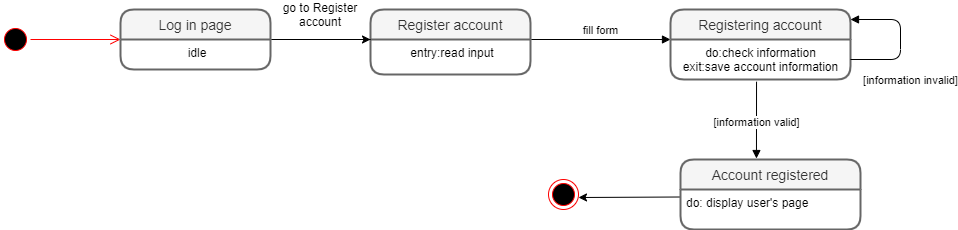

The diagram above was exported from draw.io. Its source (the exported page's mxGraphModel, read from the mxfile embedded in the PNG):
<mxGraphModel dx="6040" dy="2495" grid="1" gridSize="10" guides="1" tooltips="1" connect="1" arrows="1" fold="1" page="1" pageScale="1" pageWidth="850" pageHeight="1100" math="0" shadow="0">
  <root>
    <mxCell id="0" />
    <mxCell id="1" parent="0" />
    <mxCell id="m8nx7HHh6s8kqqjs2J_5-3" value="" style="ellipse;html=1;shape=startState;fillColor=#000000;strokeColor=#ff0000;" parent="1" vertex="1">
      <mxGeometry x="-200" y="185" width="30" height="30" as="geometry" />
    </mxCell>
    <mxCell id="m8nx7HHh6s8kqqjs2J_5-4" value="" style="edgeStyle=orthogonalEdgeStyle;html=1;verticalAlign=bottom;endArrow=open;endSize=8;strokeColor=#ff0000;" parent="1" source="m8nx7HHh6s8kqqjs2J_5-3" edge="1">
      <mxGeometry relative="1" as="geometry">
        <mxPoint x="-80" y="200" as="targetPoint" />
      </mxGeometry>
    </mxCell>
    <mxCell id="m8nx7HHh6s8kqqjs2J_5-9" value="fill form" style="html=1;verticalAlign=bottom;endArrow=block;exitX=1;exitY=0;exitDx=0;exitDy=0;" parent="1" source="m8nx7HHh6s8kqqjs2J_5-2" edge="1">
      <mxGeometry width="80" relative="1" as="geometry">
        <mxPoint x="390" y="202.5" as="sourcePoint" />
        <mxPoint x="470" y="200" as="targetPoint" />
        <mxPoint as="offset" />
      </mxGeometry>
    </mxCell>
    <mxCell id="m8nx7HHh6s8kqqjs2J_5-1" value="Register account" style="swimlane;childLayout=stackLayout;horizontal=1;startSize=30;horizontalStack=0;rounded=1;fontSize=14;fontStyle=0;strokeWidth=2;resizeParent=0;resizeLast=1;shadow=0;dashed=0;align=center;fillColor=#f5f5f5;strokeColor=#666666;fontColor=#333333;" parent="1" vertex="1">
      <mxGeometry x="170" y="170" width="160" height="65" as="geometry" />
    </mxCell>
    <mxCell id="m8nx7HHh6s8kqqjs2J_5-2" value="entry:read input&#10;" style="align=center;strokeColor=none;fillColor=none;spacingLeft=4;fontSize=12;verticalAlign=top;resizable=0;rotatable=0;part=1;" parent="m8nx7HHh6s8kqqjs2J_5-1" vertex="1">
      <mxGeometry y="30" width="160" height="35" as="geometry" />
    </mxCell>
    <mxCell id="m8nx7HHh6s8kqqjs2J_5-10" value="Registering account" style="swimlane;childLayout=stackLayout;horizontal=1;startSize=30;horizontalStack=0;rounded=1;fontSize=14;fontStyle=0;strokeWidth=2;resizeParent=0;resizeLast=1;shadow=0;dashed=0;align=center;fillColor=#f5f5f5;strokeColor=#666666;fontColor=#333333;" parent="1" vertex="1">
      <mxGeometry x="470" y="170" width="180" height="70" as="geometry" />
    </mxCell>
    <mxCell id="9z21fC1VKxVZlU80u0tu-1" value="do:check information&lt;br&gt;exit:save account information" style="text;html=1;align=center;verticalAlign=middle;resizable=0;points=[];autosize=1;" parent="m8nx7HHh6s8kqqjs2J_5-10" vertex="1">
      <mxGeometry y="30" width="180" height="40" as="geometry" />
    </mxCell>
    <mxCell id="9z21fC1VKxVZlU80u0tu-7" value="" style="ellipse;html=1;shape=endState;fillColor=#000000;strokeColor=#ff0000;" parent="1" vertex="1">
      <mxGeometry x="348" y="340" width="30" height="30" as="geometry" />
    </mxCell>
    <mxCell id="9z21fC1VKxVZlU80u0tu-12" value="" style="endArrow=classic;html=1;exitX=0;exitY=0.25;exitDx=0;exitDy=0;" parent="1" edge="1">
      <mxGeometry width="50" height="50" relative="1" as="geometry">
        <mxPoint x="480" y="357.5" as="sourcePoint" />
        <mxPoint x="378" y="358" as="targetPoint" />
      </mxGeometry>
    </mxCell>
    <mxCell id="9z21fC1VKxVZlU80u0tu-10" value="Account registered" style="swimlane;childLayout=stackLayout;horizontal=1;startSize=30;horizontalStack=0;rounded=1;fontSize=14;fontStyle=0;strokeWidth=2;resizeParent=0;resizeLast=1;shadow=0;dashed=0;align=center;fillColor=#f5f5f5;strokeColor=#666666;fontColor=#333333;" parent="1" vertex="1">
      <mxGeometry x="480" y="320" width="180" height="70" as="geometry" />
    </mxCell>
    <mxCell id="9z21fC1VKxVZlU80u0tu-11" value="do: display user's page" style="align=left;strokeColor=none;fillColor=none;spacingLeft=4;fontSize=12;verticalAlign=top;resizable=0;rotatable=0;part=1;" parent="9z21fC1VKxVZlU80u0tu-10" vertex="1">
      <mxGeometry y="30" width="180" height="40" as="geometry" />
    </mxCell>
    <mxCell id="sCCEVnx5R0UxktF23J5H-3" style="edgeStyle=orthogonalEdgeStyle;rounded=0;orthogonalLoop=1;jettySize=auto;html=1;exitX=1;exitY=0;exitDx=0;exitDy=0;" parent="1" source="sCCEVnx5R0UxktF23J5H-2" edge="1">
      <mxGeometry relative="1" as="geometry">
        <mxPoint x="170" y="200" as="targetPoint" />
        <Array as="points">
          <mxPoint x="170" y="200" />
        </Array>
      </mxGeometry>
    </mxCell>
    <mxCell id="sCCEVnx5R0UxktF23J5H-1" value="Log in page" style="swimlane;childLayout=stackLayout;horizontal=1;startSize=30;horizontalStack=0;rounded=1;fontSize=14;fontStyle=0;strokeWidth=2;resizeParent=0;resizeLast=1;shadow=0;dashed=0;align=center;fillColor=#f5f5f5;strokeColor=#666666;fontColor=#333333;" parent="1" vertex="1">
      <mxGeometry x="-80" y="170" width="150" height="60" as="geometry" />
    </mxCell>
    <mxCell id="sCCEVnx5R0UxktF23J5H-2" value="idle" style="align=center;strokeColor=none;fillColor=none;spacingLeft=4;fontSize=12;verticalAlign=top;resizable=0;rotatable=0;part=1;" parent="sCCEVnx5R0UxktF23J5H-1" vertex="1">
      <mxGeometry y="30" width="150" height="30" as="geometry" />
    </mxCell>
    <mxCell id="sCCEVnx5R0UxktF23J5H-6" value="go to Register account" style="text;html=1;strokeColor=none;fillColor=none;align=center;verticalAlign=middle;whiteSpace=wrap;rounded=0;" parent="1" vertex="1">
      <mxGeometry x="80" y="165" width="80" height="20" as="geometry" />
    </mxCell>
    <mxCell id="sCCEVnx5R0UxktF23J5H-9" value="[information valid]" style="html=1;verticalAlign=bottom;endArrow=block;exitX=0.478;exitY=1.055;exitDx=0;exitDy=0;exitPerimeter=0;entryX=0.422;entryY=-0.014;entryDx=0;entryDy=0;entryPerimeter=0;" parent="1" source="9z21fC1VKxVZlU80u0tu-1" target="9z21fC1VKxVZlU80u0tu-10" edge="1">
      <mxGeometry x="0.2445" width="80" relative="1" as="geometry">
        <mxPoint x="550" y="270" as="sourcePoint" />
        <mxPoint x="630" y="270" as="targetPoint" />
        <mxPoint as="offset" />
      </mxGeometry>
    </mxCell>
    <mxCell id="sCCEVnx5R0UxktF23J5H-10" value="[information invalid]" style="html=1;verticalAlign=bottom;endArrow=block;exitX=1;exitY=0.5;exitDx=0;exitDy=0;exitPerimeter=0;" parent="1" source="9z21fC1VKxVZlU80u0tu-1" edge="1">
      <mxGeometry x="-0.2857" y="-32" width="80" relative="1" as="geometry">
        <mxPoint x="650" y="200" as="sourcePoint" />
        <mxPoint x="650" y="180" as="targetPoint" />
        <Array as="points">
          <mxPoint x="700" y="220" />
          <mxPoint x="700" y="180" />
        </Array>
        <mxPoint x="-22" y="30" as="offset" />
      </mxGeometry>
    </mxCell>
  </root>
</mxGraphModel>